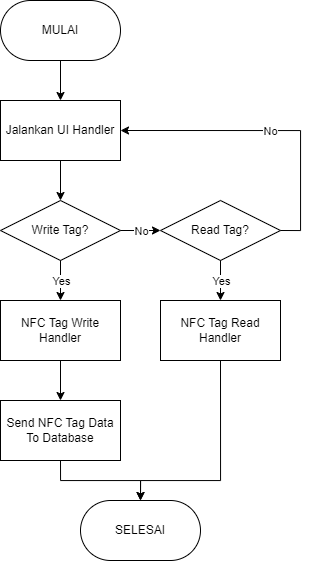

The diagram above was exported from draw.io. Its source (the exported page's mxGraphModel, read from the mxfile embedded in the PNG):
<mxGraphModel dx="1235" dy="731" grid="1" gridSize="10" guides="1" tooltips="1" connect="1" arrows="1" fold="1" page="1" pageScale="1" pageWidth="827" pageHeight="1169" math="0" shadow="0">
  <root>
    <mxCell id="0" />
    <mxCell id="1" parent="0" />
    <mxCell id="ORMre-GuoDEYzCZnZYCZ-6" value="" style="edgeStyle=orthogonalEdgeStyle;rounded=0;orthogonalLoop=1;jettySize=auto;html=1;" edge="1" parent="1" source="ORMre-GuoDEYzCZnZYCZ-1" target="ORMre-GuoDEYzCZnZYCZ-2">
      <mxGeometry relative="1" as="geometry" />
    </mxCell>
    <mxCell id="ORMre-GuoDEYzCZnZYCZ-1" value="MULAI" style="rounded=1;whiteSpace=wrap;html=1;fillColor=none;arcSize=50;" vertex="1" parent="1">
      <mxGeometry x="40" y="40" width="120" height="60" as="geometry" />
    </mxCell>
    <mxCell id="ORMre-GuoDEYzCZnZYCZ-7" value="" style="edgeStyle=orthogonalEdgeStyle;rounded=0;orthogonalLoop=1;jettySize=auto;html=1;" edge="1" parent="1" source="ORMre-GuoDEYzCZnZYCZ-2" target="ORMre-GuoDEYzCZnZYCZ-4">
      <mxGeometry relative="1" as="geometry" />
    </mxCell>
    <mxCell id="ORMre-GuoDEYzCZnZYCZ-2" value="Jalankan UI Handler" style="rounded=0;whiteSpace=wrap;html=1;strokeColor=default;fillColor=none;" vertex="1" parent="1">
      <mxGeometry x="40" y="140" width="120" height="60" as="geometry" />
    </mxCell>
    <mxCell id="ORMre-GuoDEYzCZnZYCZ-8" value="" style="edgeStyle=orthogonalEdgeStyle;rounded=0;orthogonalLoop=1;jettySize=auto;html=1;" edge="1" parent="1" source="ORMre-GuoDEYzCZnZYCZ-4" target="ORMre-GuoDEYzCZnZYCZ-5">
      <mxGeometry relative="1" as="geometry" />
    </mxCell>
    <mxCell id="ORMre-GuoDEYzCZnZYCZ-12" value="No" style="edgeLabel;html=1;align=center;verticalAlign=middle;resizable=0;points=[];" vertex="1" connectable="0" parent="ORMre-GuoDEYzCZnZYCZ-8">
      <mxGeometry relative="1" as="geometry">
        <mxPoint as="offset" />
      </mxGeometry>
    </mxCell>
    <mxCell id="ORMre-GuoDEYzCZnZYCZ-10" value="" style="edgeStyle=orthogonalEdgeStyle;rounded=0;orthogonalLoop=1;jettySize=auto;html=1;" edge="1" parent="1" source="ORMre-GuoDEYzCZnZYCZ-4" target="ORMre-GuoDEYzCZnZYCZ-9">
      <mxGeometry relative="1" as="geometry" />
    </mxCell>
    <mxCell id="ORMre-GuoDEYzCZnZYCZ-11" value="Yes" style="edgeLabel;html=1;align=center;verticalAlign=middle;resizable=0;points=[];" vertex="1" connectable="0" parent="ORMre-GuoDEYzCZnZYCZ-10">
      <mxGeometry relative="1" as="geometry">
        <mxPoint as="offset" />
      </mxGeometry>
    </mxCell>
    <mxCell id="ORMre-GuoDEYzCZnZYCZ-4" value="Write Tag?" style="rhombus;whiteSpace=wrap;html=1;fillColor=none;" vertex="1" parent="1">
      <mxGeometry x="40" y="240" width="120" height="60" as="geometry" />
    </mxCell>
    <mxCell id="ORMre-GuoDEYzCZnZYCZ-16" value="" style="edgeStyle=orthogonalEdgeStyle;rounded=0;orthogonalLoop=1;jettySize=auto;html=1;" edge="1" parent="1" source="ORMre-GuoDEYzCZnZYCZ-5" target="ORMre-GuoDEYzCZnZYCZ-15">
      <mxGeometry relative="1" as="geometry" />
    </mxCell>
    <mxCell id="ORMre-GuoDEYzCZnZYCZ-17" value="Yes" style="edgeLabel;html=1;align=center;verticalAlign=middle;resizable=0;points=[];" vertex="1" connectable="0" parent="ORMre-GuoDEYzCZnZYCZ-16">
      <mxGeometry relative="1" as="geometry">
        <mxPoint as="offset" />
      </mxGeometry>
    </mxCell>
    <mxCell id="ORMre-GuoDEYzCZnZYCZ-18" style="edgeStyle=orthogonalEdgeStyle;rounded=0;orthogonalLoop=1;jettySize=auto;html=1;exitX=1;exitY=0.5;exitDx=0;exitDy=0;entryX=1;entryY=0.5;entryDx=0;entryDy=0;" edge="1" parent="1" source="ORMre-GuoDEYzCZnZYCZ-5" target="ORMre-GuoDEYzCZnZYCZ-2">
      <mxGeometry relative="1" as="geometry" />
    </mxCell>
    <mxCell id="ORMre-GuoDEYzCZnZYCZ-19" value="No" style="edgeLabel;html=1;align=center;verticalAlign=middle;resizable=0;points=[];" vertex="1" connectable="0" parent="ORMre-GuoDEYzCZnZYCZ-18">
      <mxGeometry relative="1" as="geometry">
        <mxPoint as="offset" />
      </mxGeometry>
    </mxCell>
    <mxCell id="ORMre-GuoDEYzCZnZYCZ-5" value="Read Tag?" style="rhombus;whiteSpace=wrap;html=1;fillColor=none;" vertex="1" parent="1">
      <mxGeometry x="200" y="240" width="120" height="60" as="geometry" />
    </mxCell>
    <mxCell id="ORMre-GuoDEYzCZnZYCZ-14" value="" style="edgeStyle=orthogonalEdgeStyle;rounded=0;orthogonalLoop=1;jettySize=auto;html=1;" edge="1" parent="1" source="ORMre-GuoDEYzCZnZYCZ-9" target="ORMre-GuoDEYzCZnZYCZ-13">
      <mxGeometry relative="1" as="geometry" />
    </mxCell>
    <mxCell id="ORMre-GuoDEYzCZnZYCZ-9" value="NFC Tag Write Handler" style="rounded=0;whiteSpace=wrap;html=1;strokeColor=default;fillColor=none;" vertex="1" parent="1">
      <mxGeometry x="40" y="340" width="120" height="60" as="geometry" />
    </mxCell>
    <mxCell id="ORMre-GuoDEYzCZnZYCZ-23" style="edgeStyle=orthogonalEdgeStyle;rounded=0;orthogonalLoop=1;jettySize=auto;html=1;exitX=0.5;exitY=1;exitDx=0;exitDy=0;entryX=0.5;entryY=0;entryDx=0;entryDy=0;" edge="1" parent="1" source="ORMre-GuoDEYzCZnZYCZ-13" target="ORMre-GuoDEYzCZnZYCZ-22">
      <mxGeometry relative="1" as="geometry" />
    </mxCell>
    <mxCell id="ORMre-GuoDEYzCZnZYCZ-13" value="Send NFC Tag Data&lt;div&gt;To Database&lt;/div&gt;" style="rounded=0;whiteSpace=wrap;html=1;strokeColor=default;fillColor=none;" vertex="1" parent="1">
      <mxGeometry x="40" y="440" width="120" height="60" as="geometry" />
    </mxCell>
    <mxCell id="ORMre-GuoDEYzCZnZYCZ-24" style="edgeStyle=orthogonalEdgeStyle;rounded=0;orthogonalLoop=1;jettySize=auto;html=1;exitX=0.5;exitY=1;exitDx=0;exitDy=0;entryX=0.5;entryY=0;entryDx=0;entryDy=0;" edge="1" parent="1" source="ORMre-GuoDEYzCZnZYCZ-15" target="ORMre-GuoDEYzCZnZYCZ-22">
      <mxGeometry relative="1" as="geometry">
        <Array as="points">
          <mxPoint x="260" y="520" />
          <mxPoint x="180" y="520" />
        </Array>
      </mxGeometry>
    </mxCell>
    <mxCell id="ORMre-GuoDEYzCZnZYCZ-15" value="NFC Tag Read Handler" style="rounded=0;whiteSpace=wrap;html=1;strokeColor=default;fillColor=none;" vertex="1" parent="1">
      <mxGeometry x="200" y="340" width="120" height="60" as="geometry" />
    </mxCell>
    <mxCell id="ORMre-GuoDEYzCZnZYCZ-22" value="SELESAI" style="rounded=1;whiteSpace=wrap;html=1;fillColor=none;arcSize=50;" vertex="1" parent="1">
      <mxGeometry x="120" y="540" width="120" height="60" as="geometry" />
    </mxCell>
  </root>
</mxGraphModel>